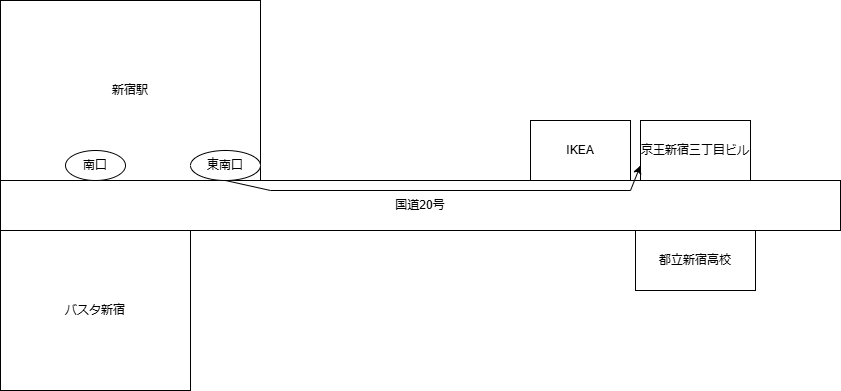

The diagram above was exported from draw.io. Its source (the exported page's mxGraphModel, read from the mxfile embedded in the PNG):
<mxGraphModel dx="1002" dy="567" grid="1" gridSize="10" guides="1" tooltips="1" connect="1" arrows="1" fold="1" page="1" pageScale="1" pageWidth="827" pageHeight="1169" math="0" shadow="0">
  <root>
    <mxCell id="0" />
    <mxCell id="1" parent="0" />
    <mxCell id="of1kaG8J022kszP8VBjU-13" value="" style="group" parent="1" connectable="0" vertex="1">
      <mxGeometry x="30" y="140" width="840" height="390" as="geometry" />
    </mxCell>
    <mxCell id="of1kaG8J022kszP8VBjU-2" value="国道20号" style="rounded=0;whiteSpace=wrap;html=1;" parent="of1kaG8J022kszP8VBjU-13" vertex="1">
      <mxGeometry y="180" width="840" height="50" as="geometry" />
    </mxCell>
    <mxCell id="of1kaG8J022kszP8VBjU-3" value="新宿駅" style="rounded=0;whiteSpace=wrap;html=1;" parent="of1kaG8J022kszP8VBjU-13" vertex="1">
      <mxGeometry width="260" height="180" as="geometry" />
    </mxCell>
    <mxCell id="of1kaG8J022kszP8VBjU-5" value="東南口" style="ellipse;whiteSpace=wrap;html=1;" parent="of1kaG8J022kszP8VBjU-13" vertex="1">
      <mxGeometry x="190" y="150" width="70" height="30" as="geometry" />
    </mxCell>
    <mxCell id="of1kaG8J022kszP8VBjU-6" value="南口" style="ellipse;whiteSpace=wrap;html=1;" parent="of1kaG8J022kszP8VBjU-13" vertex="1">
      <mxGeometry x="65" y="150" width="60" height="30" as="geometry" />
    </mxCell>
    <mxCell id="of1kaG8J022kszP8VBjU-7" value="バスタ新宿" style="rounded=0;whiteSpace=wrap;html=1;" parent="of1kaG8J022kszP8VBjU-13" vertex="1">
      <mxGeometry y="230" width="190" height="160" as="geometry" />
    </mxCell>
    <mxCell id="of1kaG8J022kszP8VBjU-10" value="IKEA" style="rounded=0;whiteSpace=wrap;html=1;" parent="of1kaG8J022kszP8VBjU-13" vertex="1">
      <mxGeometry x="530" y="120" width="100" height="60" as="geometry" />
    </mxCell>
    <mxCell id="of1kaG8J022kszP8VBjU-11" value="京王新宿三丁目ビル" style="rounded=0;whiteSpace=wrap;html=1;" parent="of1kaG8J022kszP8VBjU-13" vertex="1">
      <mxGeometry x="640" y="120" width="110" height="60" as="geometry" />
    </mxCell>
    <mxCell id="of1kaG8J022kszP8VBjU-14" value="" style="endArrow=classic;html=1;rounded=0;exitX=0.5;exitY=1;exitDx=0;exitDy=0;entryX=0;entryY=0.75;entryDx=0;entryDy=0;" parent="of1kaG8J022kszP8VBjU-13" source="of1kaG8J022kszP8VBjU-5" target="of1kaG8J022kszP8VBjU-11" edge="1">
      <mxGeometry width="50" height="50" relative="1" as="geometry">
        <mxPoint x="360" y="280" as="sourcePoint" />
        <mxPoint x="410" y="230" as="targetPoint" />
        <Array as="points">
          <mxPoint x="270" y="190" />
          <mxPoint x="630" y="190" />
        </Array>
      </mxGeometry>
    </mxCell>
    <mxCell id="of1kaG8J022kszP8VBjU-15" value="都立新宿高校" style="rounded=0;whiteSpace=wrap;html=1;" parent="of1kaG8J022kszP8VBjU-13" vertex="1">
      <mxGeometry x="635" y="230" width="120" height="60" as="geometry" />
    </mxCell>
  </root>
</mxGraphModel>